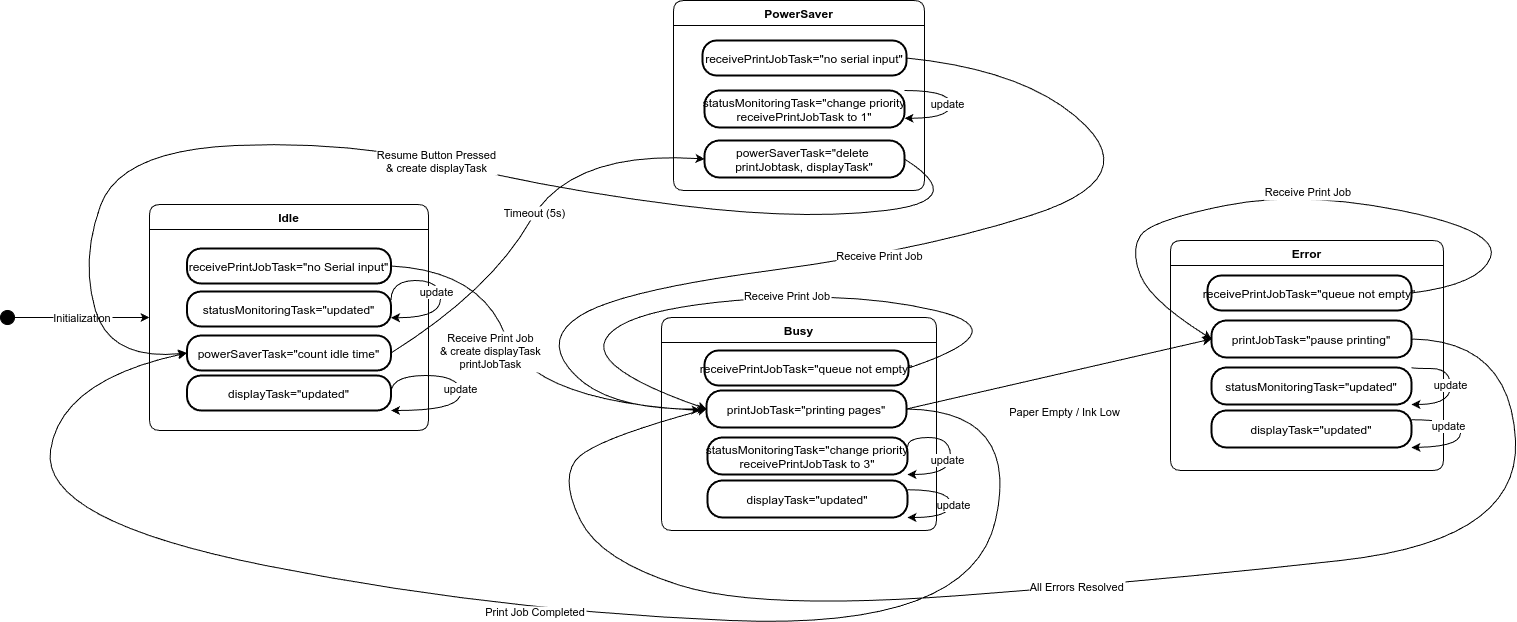

The diagram above was exported from draw.io. Its source (the exported page's mxGraphModel, read from the mxfile embedded in the PNG):
<mxGraphModel dx="1128" dy="453" grid="1" gridSize="10" guides="1" tooltips="1" connect="1" arrows="1" fold="1" page="1" pageScale="1" pageWidth="850" pageHeight="1100" math="0" shadow="0">
  <root>
    <mxCell id="0" />
    <mxCell id="1" parent="0" />
    <mxCell id="TN1p9eGgXQVriEDORQxu-1" value="" style="ellipse;fillColor=strokeColor;" parent="1" vertex="1">
      <mxGeometry x="40" y="420" width="14" height="14" as="geometry" />
    </mxCell>
    <mxCell id="TN1p9eGgXQVriEDORQxu-2" value="Idle" style="swimlane;fontStyle=1;align=center;verticalAlign=middle;startSize=25;container=0;collapsible=0;rounded=1;arcSize=14;dropTarget=0;verticalAlign=top;" parent="1" vertex="1">
      <mxGeometry x="189" y="314" width="279" height="226" as="geometry" />
    </mxCell>
    <mxCell id="TN1p9eGgXQVriEDORQxu-3" value="statusMonitoringTask=&quot;updated&quot;" style="rounded=1;arcSize=40;strokeWidth=2" parent="TN1p9eGgXQVriEDORQxu-2" vertex="1">
      <mxGeometry x="37.5" y="87" width="204" height="35" as="geometry" />
    </mxCell>
    <mxCell id="TN1p9eGgXQVriEDORQxu-47" style="edgeStyle=orthogonalEdgeStyle;curved=1;rounded=0;orthogonalLoop=1;jettySize=auto;html=1;exitX=1;exitY=0.25;exitDx=0;exitDy=0;entryX=1;entryY=0.75;entryDx=0;entryDy=0;" parent="TN1p9eGgXQVriEDORQxu-2" source="TN1p9eGgXQVriEDORQxu-3" target="TN1p9eGgXQVriEDORQxu-3" edge="1">
      <mxGeometry relative="1" as="geometry">
        <Array as="points">
          <mxPoint x="241" y="76" />
          <mxPoint x="291" y="76" />
          <mxPoint x="291" y="113" />
        </Array>
      </mxGeometry>
    </mxCell>
    <mxCell id="TN1p9eGgXQVriEDORQxu-48" value="update" style="edgeLabel;html=1;align=center;verticalAlign=middle;resizable=0;points=[];" parent="TN1p9eGgXQVriEDORQxu-47" connectable="0" vertex="1">
      <mxGeometry x="0.0373" y="-5" relative="1" as="geometry">
        <mxPoint as="offset" />
      </mxGeometry>
    </mxCell>
    <mxCell id="TN1p9eGgXQVriEDORQxu-4" value="Busy" style="swimlane;fontStyle=1;align=center;verticalAlign=middle;startSize=25;container=0;collapsible=0;rounded=1;arcSize=14;dropTarget=0;verticalAlign=top;" parent="1" vertex="1">
      <mxGeometry x="701" y="427" width="275" height="213" as="geometry" />
    </mxCell>
    <mxCell id="TN1p9eGgXQVriEDORQxu-5" value="printJobTask=&quot;printing pages&quot;" style="rounded=1;arcSize=40;strokeWidth=2" parent="TN1p9eGgXQVriEDORQxu-4" vertex="1">
      <mxGeometry x="45" y="73" width="200" height="37" as="geometry" />
    </mxCell>
    <mxCell id="TN1p9eGgXQVriEDORQxu-6" value="PowerSaver" style="swimlane;fontStyle=1;align=center;verticalAlign=middle;startSize=25;container=0;collapsible=0;rounded=1;arcSize=14;dropTarget=0;verticalAlign=top;" parent="1" vertex="1">
      <mxGeometry x="713" y="110" width="251" height="190" as="geometry" />
    </mxCell>
    <mxCell id="TN1p9eGgXQVriEDORQxu-9" value="Error" style="swimlane;fontStyle=1;align=center;verticalAlign=middle;startSize=25;container=0;collapsible=0;rounded=1;arcSize=14;dropTarget=0;verticalAlign=top;" parent="1" vertex="1">
      <mxGeometry x="1210" y="350" width="273" height="230" as="geometry" />
    </mxCell>
    <mxCell id="TN1p9eGgXQVriEDORQxu-12" value="Initialization" style="curved=1;startArrow=none;;exitX=1;exitY=0.53;entryX=0;entryY=0.5;rounded=0;" parent="1" source="TN1p9eGgXQVriEDORQxu-1" target="TN1p9eGgXQVriEDORQxu-2" edge="1">
      <mxGeometry relative="1" as="geometry">
        <Array as="points" />
      </mxGeometry>
    </mxCell>
    <mxCell id="TN1p9eGgXQVriEDORQxu-13" value="Receive Print Job&#10;&amp; create displayTask&#10;printJobTask" style="curved=1;startArrow=none;;exitX=1;exitY=0.5;rounded=0;exitDx=0;exitDy=0;" parent="1" source="TN1p9eGgXQVriEDORQxu-22" edge="1">
      <mxGeometry x="-0.1589" y="-19" relative="1" as="geometry">
        <Array as="points">
          <mxPoint x="520" y="380" />
          <mxPoint x="570" y="510" />
        </Array>
        <mxPoint x="740" y="520" as="targetPoint" />
        <mxPoint y="1" as="offset" />
      </mxGeometry>
    </mxCell>
    <mxCell id="TN1p9eGgXQVriEDORQxu-14" value="Timeout (5s)" style="curved=1;startArrow=none;;exitX=1;exitY=0.5;entryX=0;entryY=0.5;rounded=0;exitDx=0;exitDy=0;entryDx=0;entryDy=0;" parent="1" source="TN1p9eGgXQVriEDORQxu-23" target="TN1p9eGgXQVriEDORQxu-38" edge="1">
      <mxGeometry relative="1" as="geometry">
        <Array as="points">
          <mxPoint x="530" y="400" />
          <mxPoint x="610" y="260" />
        </Array>
      </mxGeometry>
    </mxCell>
    <mxCell id="TN1p9eGgXQVriEDORQxu-16" value="Paper Empty / Ink Low" style="curved=1;startArrow=none;;exitX=1;exitY=0.5;entryX=0;entryY=0.5;rounded=0;exitDx=0;exitDy=0;entryDx=0;entryDy=0;" parent="1" source="TN1p9eGgXQVriEDORQxu-5" target="TN1p9eGgXQVriEDORQxu-31" edge="1">
      <mxGeometry x="-0.0178" y="-38" relative="1" as="geometry">
        <Array as="points" />
        <mxPoint as="offset" />
      </mxGeometry>
    </mxCell>
    <mxCell id="TN1p9eGgXQVriEDORQxu-17" value="Print Job Completed" style="curved=1;startArrow=none;;exitX=1;exitY=0.5;entryX=0;entryY=0.5;rounded=0;exitDx=0;exitDy=0;entryDx=0;entryDy=0;" parent="1" source="TN1p9eGgXQVriEDORQxu-5" target="TN1p9eGgXQVriEDORQxu-23" edge="1">
      <mxGeometry relative="1" as="geometry">
        <Array as="points">
          <mxPoint x="1060" y="520" />
          <mxPoint x="1010" y="740" />
          <mxPoint x="530" y="720" />
          <mxPoint x="80" y="630" />
          <mxPoint x="100" y="490" />
        </Array>
      </mxGeometry>
    </mxCell>
    <mxCell id="TN1p9eGgXQVriEDORQxu-19" value="All Errors Resolved" style="curved=1;startArrow=none;;exitX=1;exitY=0.5;entryX=0;entryY=0.5;rounded=0;exitDx=0;exitDy=0;entryDx=0;entryDy=0;" parent="1" source="TN1p9eGgXQVriEDORQxu-31" target="TN1p9eGgXQVriEDORQxu-5" edge="1">
      <mxGeometry relative="1" as="geometry">
        <Array as="points">
          <mxPoint x="1550" y="450" />
          <mxPoint x="1560" y="650" />
          <mxPoint x="1200" y="690" />
          <mxPoint x="800" y="720" />
          <mxPoint x="640" y="670" />
          <mxPoint x="600" y="590" />
          <mxPoint x="630" y="550" />
        </Array>
      </mxGeometry>
    </mxCell>
    <mxCell id="TN1p9eGgXQVriEDORQxu-20" value="Resume Button Pressed&#10;&amp; create displayTask" style="curved=1;startArrow=none;;exitX=1;exitY=0.5;entryX=0;entryY=0.5;rounded=0;entryDx=0;entryDy=0;exitDx=0;exitDy=0;" parent="1" source="TN1p9eGgXQVriEDORQxu-38" target="TN1p9eGgXQVriEDORQxu-23" edge="1">
      <mxGeometry relative="1" as="geometry">
        <Array as="points">
          <mxPoint x="1010" y="310" />
          <mxPoint x="840" y="330" />
          <mxPoint x="600" y="300" />
          <mxPoint x="390" y="250" />
          <mxPoint x="160" y="260" />
          <mxPoint x="120" y="370" />
          <mxPoint x="150" y="470" />
        </Array>
      </mxGeometry>
    </mxCell>
    <mxCell id="TN1p9eGgXQVriEDORQxu-22" value="receivePrintJobTask=&quot;no Serial input&quot;" style="rounded=1;arcSize=40;strokeWidth=2" parent="1" vertex="1">
      <mxGeometry x="226.5" y="358" width="204" height="35" as="geometry" />
    </mxCell>
    <mxCell id="TN1p9eGgXQVriEDORQxu-23" value="powerSaverTask=&quot;count idle time&quot;" style="rounded=1;arcSize=40;strokeWidth=2" parent="1" vertex="1">
      <mxGeometry x="226.5" y="445" width="204" height="35" as="geometry" />
    </mxCell>
    <mxCell id="TN1p9eGgXQVriEDORQxu-26" value="statusMonitoringTask=&quot;change priority&#10;receivePrintJobTask to 3&quot;" style="rounded=1;arcSize=40;strokeWidth=2" parent="1" vertex="1">
      <mxGeometry x="747" y="547" width="200" height="37" as="geometry" />
    </mxCell>
    <mxCell id="TN1p9eGgXQVriEDORQxu-27" value="displayTask=&quot;updated&quot;" style="rounded=1;arcSize=40;strokeWidth=2" parent="1" vertex="1">
      <mxGeometry x="747" y="590" width="200" height="37" as="geometry" />
    </mxCell>
    <mxCell id="TN1p9eGgXQVriEDORQxu-28" value="receivePrintJobTask=&quot;queue not empty&quot;" style="rounded=1;arcSize=40;strokeWidth=2" parent="1" vertex="1">
      <mxGeometry x="744" y="460" width="204" height="35" as="geometry" />
    </mxCell>
    <mxCell id="TN1p9eGgXQVriEDORQxu-29" value="statusMonitoringTask=&quot;change priority&#10;receivePrintJobTask to 1&quot;" style="rounded=1;arcSize=40;strokeWidth=2" parent="1" vertex="1">
      <mxGeometry x="744" y="200" width="200" height="37" as="geometry" />
    </mxCell>
    <mxCell id="TN1p9eGgXQVriEDORQxu-30" value="receivePrintJobTask=&quot;no serial input&quot;" style="rounded=1;arcSize=40;strokeWidth=2" parent="1" vertex="1">
      <mxGeometry x="742" y="150" width="204" height="35" as="geometry" />
    </mxCell>
    <mxCell id="TN1p9eGgXQVriEDORQxu-31" value="printJobTask=&quot;pause printing&quot;" style="rounded=1;arcSize=40;strokeWidth=2" parent="1" vertex="1">
      <mxGeometry x="1251" y="430" width="200" height="37" as="geometry" />
    </mxCell>
    <mxCell id="TN1p9eGgXQVriEDORQxu-32" value="statusMonitoringTask=&quot;updated&quot;" style="rounded=1;arcSize=40;strokeWidth=2" parent="1" vertex="1">
      <mxGeometry x="1251" y="477" width="200" height="37" as="geometry" />
    </mxCell>
    <mxCell id="TN1p9eGgXQVriEDORQxu-33" value="displayTask=&quot;updated&quot;" style="rounded=1;arcSize=40;strokeWidth=2" parent="1" vertex="1">
      <mxGeometry x="1251" y="520" width="200" height="37" as="geometry" />
    </mxCell>
    <mxCell id="TN1p9eGgXQVriEDORQxu-41" style="edgeStyle=orthogonalEdgeStyle;curved=1;rounded=0;orthogonalLoop=1;jettySize=auto;html=1;exitX=1;exitY=0.5;exitDx=0;exitDy=0;entryX=1;entryY=1;entryDx=0;entryDy=0;" parent="1" source="TN1p9eGgXQVriEDORQxu-34" target="TN1p9eGgXQVriEDORQxu-34" edge="1">
      <mxGeometry relative="1" as="geometry">
        <mxPoint x="510" y="500" as="targetPoint" />
        <Array as="points">
          <mxPoint x="430" y="485" />
          <mxPoint x="500" y="485" />
          <mxPoint x="500" y="520" />
        </Array>
      </mxGeometry>
    </mxCell>
    <mxCell id="TN1p9eGgXQVriEDORQxu-42" value="update" style="edgeLabel;html=1;align=center;verticalAlign=middle;resizable=0;points=[];" parent="TN1p9eGgXQVriEDORQxu-41" connectable="0" vertex="1">
      <mxGeometry x="0.0393" y="-1" relative="1" as="geometry">
        <mxPoint as="offset" />
      </mxGeometry>
    </mxCell>
    <mxCell id="TN1p9eGgXQVriEDORQxu-34" value="displayTask=&quot;updated&quot;" style="rounded=1;arcSize=40;strokeWidth=2" parent="1" vertex="1">
      <mxGeometry x="226.5" y="485" width="204" height="35" as="geometry" />
    </mxCell>
    <mxCell id="TN1p9eGgXQVriEDORQxu-38" value="powerSaverTask=&quot;delete &#10;printJobtask, displayTask&quot;" style="rounded=1;arcSize=40;strokeWidth=2" parent="1" vertex="1">
      <mxGeometry x="744" y="250" width="200" height="37" as="geometry" />
    </mxCell>
    <mxCell id="TN1p9eGgXQVriEDORQxu-39" value="Receive Print Job" style="curved=1;startArrow=none;;exitX=1;exitY=0.5;entryX=0;entryY=0.5;rounded=0;exitDx=0;exitDy=0;entryDx=0;entryDy=0;" parent="1" source="TN1p9eGgXQVriEDORQxu-30" target="TN1p9eGgXQVriEDORQxu-5" edge="1">
      <mxGeometry relative="1" as="geometry">
        <Array as="points">
          <mxPoint x="1070" y="180" />
          <mxPoint x="1180" y="290" />
          <mxPoint x="960" y="360" />
          <mxPoint x="660" y="400" />
          <mxPoint x="580" y="450" />
          <mxPoint x="650" y="520" />
        </Array>
        <mxPoint x="441" y="386" as="sourcePoint" />
        <mxPoint x="711" y="457" as="targetPoint" />
      </mxGeometry>
    </mxCell>
    <mxCell id="TN1p9eGgXQVriEDORQxu-40" value="Receive Print Job" style="curved=1;startArrow=none;;exitX=1;exitY=0.5;rounded=0;exitDx=0;exitDy=0;entryX=0;entryY=0.5;entryDx=0;entryDy=0;" parent="1" source="TN1p9eGgXQVriEDORQxu-28" target="TN1p9eGgXQVriEDORQxu-5" edge="1">
      <mxGeometry relative="1" as="geometry">
        <Array as="points">
          <mxPoint x="1060" y="440" />
          <mxPoint x="890" y="400" />
          <mxPoint x="660" y="420" />
          <mxPoint x="630" y="478" />
        </Array>
        <mxPoint x="441" y="386" as="sourcePoint" />
        <mxPoint x="720" y="520" as="targetPoint" />
      </mxGeometry>
    </mxCell>
    <mxCell id="TN1p9eGgXQVriEDORQxu-52" style="edgeStyle=orthogonalEdgeStyle;curved=1;rounded=0;orthogonalLoop=1;jettySize=auto;html=1;exitX=1;exitY=0.25;exitDx=0;exitDy=0;entryX=1;entryY=1;entryDx=0;entryDy=0;" parent="1" source="TN1p9eGgXQVriEDORQxu-27" target="TN1p9eGgXQVriEDORQxu-27" edge="1">
      <mxGeometry relative="1" as="geometry">
        <Array as="points">
          <mxPoint x="990" y="600" />
          <mxPoint x="990" y="627" />
        </Array>
      </mxGeometry>
    </mxCell>
    <mxCell id="TN1p9eGgXQVriEDORQxu-53" value="update" style="edgeLabel;html=1;align=center;verticalAlign=middle;resizable=0;points=[];" parent="TN1p9eGgXQVriEDORQxu-52" connectable="0" vertex="1">
      <mxGeometry x="0.0213" y="2" relative="1" as="geometry">
        <mxPoint as="offset" />
      </mxGeometry>
    </mxCell>
    <mxCell id="TN1p9eGgXQVriEDORQxu-54" style="edgeStyle=orthogonalEdgeStyle;curved=1;rounded=0;orthogonalLoop=1;jettySize=auto;html=1;exitX=1;exitY=0.25;exitDx=0;exitDy=0;entryX=1;entryY=1;entryDx=0;entryDy=0;" parent="1" source="TN1p9eGgXQVriEDORQxu-26" target="TN1p9eGgXQVriEDORQxu-26" edge="1">
      <mxGeometry relative="1" as="geometry">
        <Array as="points">
          <mxPoint x="947" y="547" />
          <mxPoint x="990" y="547" />
          <mxPoint x="990" y="584" />
        </Array>
      </mxGeometry>
    </mxCell>
    <mxCell id="TN1p9eGgXQVriEDORQxu-55" value="update" style="edgeLabel;html=1;align=center;verticalAlign=middle;resizable=0;points=[];" parent="TN1p9eGgXQVriEDORQxu-54" connectable="0" vertex="1">
      <mxGeometry x="0.14" y="-4" relative="1" as="geometry">
        <mxPoint as="offset" />
      </mxGeometry>
    </mxCell>
    <mxCell id="TN1p9eGgXQVriEDORQxu-56" style="edgeStyle=orthogonalEdgeStyle;curved=1;rounded=0;orthogonalLoop=1;jettySize=auto;html=1;exitX=1;exitY=0;exitDx=0;exitDy=0;entryX=1;entryY=1;entryDx=0;entryDy=0;" parent="1" source="TN1p9eGgXQVriEDORQxu-32" target="TN1p9eGgXQVriEDORQxu-32" edge="1">
      <mxGeometry relative="1" as="geometry">
        <Array as="points">
          <mxPoint x="1490" y="478" />
          <mxPoint x="1490" y="514" />
        </Array>
      </mxGeometry>
    </mxCell>
    <mxCell id="TN1p9eGgXQVriEDORQxu-57" value="update" style="edgeLabel;html=1;align=center;verticalAlign=middle;resizable=0;points=[];" parent="TN1p9eGgXQVriEDORQxu-56" connectable="0" vertex="1">
      <mxGeometry x="-0.0385" y="-1" relative="1" as="geometry">
        <mxPoint y="1" as="offset" />
      </mxGeometry>
    </mxCell>
    <mxCell id="TN1p9eGgXQVriEDORQxu-58" style="edgeStyle=orthogonalEdgeStyle;curved=1;rounded=0;orthogonalLoop=1;jettySize=auto;html=1;exitX=1;exitY=0.25;exitDx=0;exitDy=0;entryX=1;entryY=1;entryDx=0;entryDy=0;" parent="1" source="TN1p9eGgXQVriEDORQxu-33" target="TN1p9eGgXQVriEDORQxu-33" edge="1">
      <mxGeometry relative="1" as="geometry">
        <Array as="points">
          <mxPoint x="1500" y="529" />
          <mxPoint x="1500" y="556" />
        </Array>
      </mxGeometry>
    </mxCell>
    <mxCell id="TN1p9eGgXQVriEDORQxu-59" value="update" style="edgeLabel;html=1;align=center;verticalAlign=middle;resizable=0;points=[];" parent="TN1p9eGgXQVriEDORQxu-58" connectable="0" vertex="1">
      <mxGeometry x="-0.388" y="-6" relative="1" as="geometry">
        <mxPoint x="-1" as="offset" />
      </mxGeometry>
    </mxCell>
    <mxCell id="TN1p9eGgXQVriEDORQxu-60" style="edgeStyle=orthogonalEdgeStyle;curved=1;rounded=0;orthogonalLoop=1;jettySize=auto;html=1;exitX=1;exitY=0;exitDx=0;exitDy=0;entryX=1;entryY=0.75;entryDx=0;entryDy=0;" parent="1" source="TN1p9eGgXQVriEDORQxu-29" target="TN1p9eGgXQVriEDORQxu-29" edge="1">
      <mxGeometry relative="1" as="geometry">
        <Array as="points">
          <mxPoint x="990" y="200" />
          <mxPoint x="990" y="228" />
        </Array>
      </mxGeometry>
    </mxCell>
    <mxCell id="TN1p9eGgXQVriEDORQxu-61" value="update" style="edgeLabel;html=1;align=center;verticalAlign=middle;resizable=0;points=[];" parent="TN1p9eGgXQVriEDORQxu-60" connectable="0" vertex="1">
      <mxGeometry x="-0.0106" y="-4" relative="1" as="geometry">
        <mxPoint as="offset" />
      </mxGeometry>
    </mxCell>
    <mxCell id="6E3Zf1M3CVqiIVCZhHqi-1" value="receivePrintJobTask=&quot;queue not empty&quot;" style="rounded=1;arcSize=40;strokeWidth=2" parent="1" vertex="1">
      <mxGeometry x="1247" y="385" width="204" height="35" as="geometry" />
    </mxCell>
    <mxCell id="6E3Zf1M3CVqiIVCZhHqi-2" value="Receive Print Job" style="curved=1;startArrow=none;;exitX=1;exitY=0.5;rounded=0;exitDx=0;exitDy=0;entryX=0;entryY=0.5;entryDx=0;entryDy=0;" parent="1" source="6E3Zf1M3CVqiIVCZhHqi-1" target="TN1p9eGgXQVriEDORQxu-31" edge="1">
      <mxGeometry relative="1" as="geometry">
        <Array as="points">
          <mxPoint x="1520" y="394" />
          <mxPoint x="1540" y="340" />
          <mxPoint x="1340" y="300" />
          <mxPoint x="1190" y="330" />
          <mxPoint x="1170" y="360" />
          <mxPoint x="1190" y="410" />
        </Array>
        <mxPoint x="1398" y="352" as="sourcePoint" />
        <mxPoint x="1196" y="393" as="targetPoint" />
      </mxGeometry>
    </mxCell>
  </root>
</mxGraphModel>